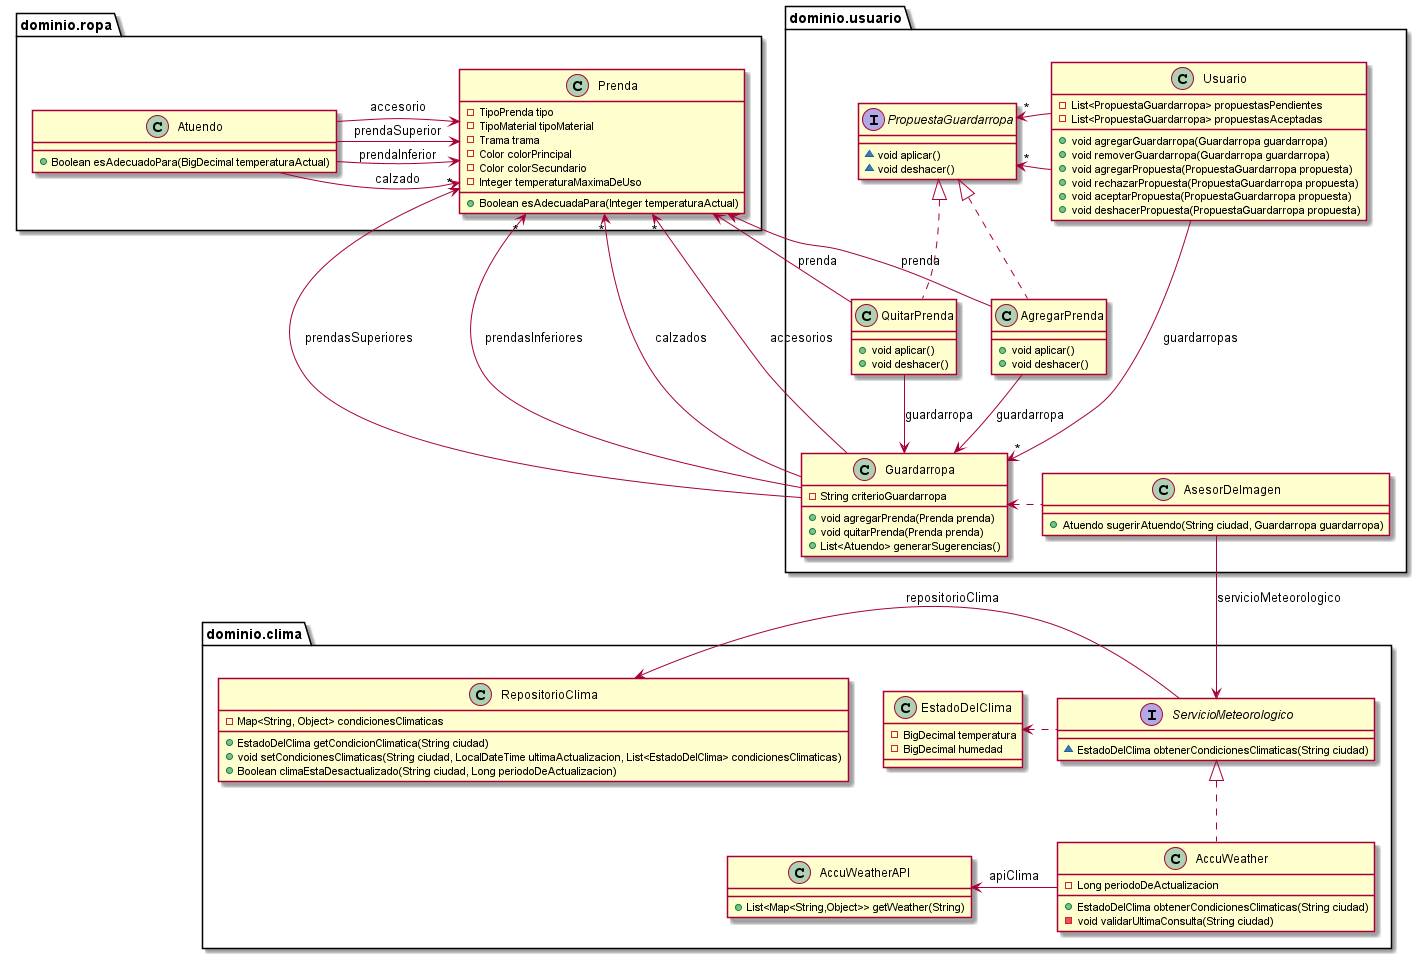

The diagram above was rendered by PlantUML. Its source (embedded in the PNG):
@startuml

class dominio.clima.AccuWeatherAPI {
+ List<Map<String,Object>> getWeather(String)
}
class dominio.clima.AccuWeather {
- Long periodoDeActualizacion
+ EstadoDelClima obtenerCondicionesClimaticas(String ciudad)
- void validarUltimaConsulta(String ciudad)
}
class dominio.clima.EstadoDelClima {
- BigDecimal temperatura
- BigDecimal humedad
}
class dominio.clima.RepositorioClima {
- Map<String, Object> condicionesClimaticas
+ EstadoDelClima getCondicionClimatica(String ciudad)
+ void setCondicionesClimaticas(String ciudad, LocalDateTime ultimaActualizacion, List<EstadoDelClima> condicionesClimaticas)
+ Boolean climaEstaDesactualizado(String ciudad, Long periodoDeActualizacion)
}
class dominio.usuario.Guardarropa {
- String criterioGuardarropa
+ void agregarPrenda(Prenda prenda)
+ void quitarPrenda(Prenda prenda)
+ List<Atuendo> generarSugerencias()
}
class dominio.usuario.AsesorDeImagen {
+ Atuendo sugerirAtuendo(String ciudad, Guardarropa guardarropa)
}
interface dominio.clima.ServicioMeteorologico {
~ EstadoDelClima obtenerCondicionesClimaticas(String ciudad)
}
class dominio.ropa.Prenda {
- TipoPrenda tipo
- TipoMaterial tipoMaterial
- Trama trama
- Color colorPrincipal
- Color colorSecundario
- Integer temperaturaMaximaDeUso
+ Boolean esAdecuadaPara(Integer temperaturaActual)
}
class dominio.ropa.Atuendo {
+ Boolean esAdecuadoPara(BigDecimal temperaturaActual)
}

dominio.ropa.Prenda <-left- dominio.ropa.Atuendo :prendaSuperior
dominio.ropa.Prenda <-left- dominio.ropa.Atuendo :prendaInferior
dominio.ropa.Prenda <-left- dominio.ropa.Atuendo :calzado
dominio.ropa.Prenda <-left- dominio.ropa.Atuendo :accesorio

dominio.ropa.Prenda "*" <-- dominio.usuario.Guardarropa :prendasSuperiores
dominio.ropa.Prenda "*" <-- dominio.usuario.Guardarropa :prendasInferiores
dominio.ropa.Prenda "*" <-- dominio.usuario.Guardarropa :calzados
dominio.ropa.Prenda "*" <-- dominio.usuario.Guardarropa :accesorios

dominio.clima.ServicioMeteorologico <-up- dominio.usuario.AsesorDeImagen: servicioMeteorologico
dominio.usuario.Guardarropa <.right. dominio.usuario.AsesorDeImagen

dominio.clima.AccuWeatherAPI <-right- dominio.clima.AccuWeather : apiClima
dominio.clima.ServicioMeteorologico <|.down. dominio.clima.AccuWeather

dominio.clima.EstadoDelClima <.right. dominio.clima.ServicioMeteorologico
dominio.clima.RepositorioClima <-right- dominio.clima.ServicioMeteorologico : repositorioClima





Interface dominio.usuario.PropuestaGuardarropa {
~ void aplicar()
~ void deshacer()
}

class dominio.usuario.AgregarPrenda {
+ void aplicar()
+ void deshacer()
}

class dominio.usuario.QuitarPrenda {
+ void aplicar()
+ void deshacer()
}

class dominio.usuario.Usuario {
- List<PropuestaGuardarropa> propuestasPendientes
- List<PropuestaGuardarropa> propuestasAceptadas
+ void agregarGuardarropa(Guardarropa guardarropa)
+ void removerGuardarropa(Guardarropa guardarropa)
+ void agregarPropuesta(PropuestaGuardarropa propuesta)
+ void rechazarPropuesta(PropuestaGuardarropa propuesta)
+ void aceptarPropuesta(PropuestaGuardarropa propuesta)
+ void deshacerPropuesta(PropuestaGuardarropa propuesta)
}

dominio.usuario.PropuestaGuardarropa <|.. dominio.usuario.AgregarPrenda
dominio.usuario.PropuestaGuardarropa <|.. dominio.usuario.QuitarPrenda
dominio.usuario.Guardarropa <--up dominio.usuario.AgregarPrenda: guardarropa
dominio.ropa.Prenda <-- dominio.usuario.AgregarPrenda: prenda
dominio.usuario.Guardarropa <--up dominio.usuario.QuitarPrenda: guardarropa
dominio.ropa.Prenda <-- dominio.usuario.QuitarPrenda: prenda
dominio.usuario.Guardarropa "*" <--up dominio.usuario.Usuario: guardarropas
dominio.usuario.PropuestaGuardarropa "*" <-right- dominio.usuario.Usuario
dominio.usuario.PropuestaGuardarropa "*" <-right- dominio.usuario.Usuario

@enduml